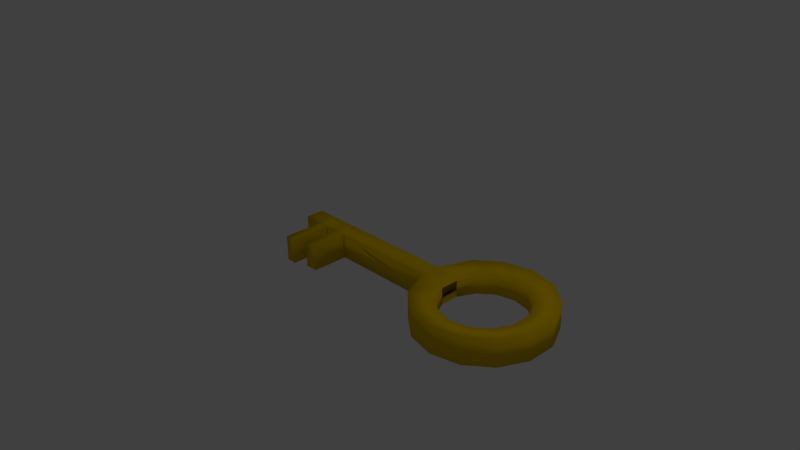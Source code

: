 # Source: Key.blend  (saved by Blender 2.70.0; exported with 4.5.12 LTS)
import bpy
from mathutils import Matrix  # noqa: F401  (used for matrix-valued properties, if any)

bpy.ops.wm.read_factory_settings(use_empty=True)
scene = bpy.context.scene
scene.name = 'Scene'

# ---- collections
col_collection_1 = bpy.data.collections.new('Collection 1'); scene.collection.children.link(col_collection_1)

# ---- materials (node trees are filled in below, after node groups)
mat_key = bpy.data.materials.new('Key')
mat_key.alpha_threshold = 0.0
mat_key.use_transparent_shadow = False
mat_key.diffuse_color = (0.8, 0.5251, 0.0, 1.0)
mat_key.roughness = 0.5
mat_key.specular_intensity = 0.7105
mat_key.line_color = (0.0, 0.0, 0.0, 1.0)

# ---- material node trees

# ---- world
world_world = bpy.data.worlds.new('World'); scene.world = world_world
world_world.color = (0.05088, 0.05088, 0.05088)
world_world.use_sun_shadow = False
world_world.sun_shadow_jitter_overblur = 0.0
world_world.cycles.sampling_method = 'MANUAL'
world_world.cycles.sample_map_resolution = 256

# ---- cameras
cam_camera = bpy.data.cameras.new('Camera')
cam_camera.clip_end = 100.0
cam_camera.lens = 35.0
cam_camera.sensor_width = 32.0
cam_camera.sensor_height = 18.0
cam_camera.ortho_scale = 7.314
cam_camera.dof.focus_distance = 0.0
cam_camera.dof.aperture_fstop = 128.0

# ---- lights
light_lamp = bpy.data.lights.new('Lamp', 'POINT')
light_lamp.transmission_factor = 0.0
light_lamp.cutoff_distance = 30.0
light_lamp.energy = 100.0
light_lamp.shadow_buffer_clip_start = 1.001
light_lamp.shadow_soft_size = 0.1
light_lamp.shadow_maximum_resolution = 0.006
light_lamp.use_absolute_resolution = True
light_lamp.cycles.use_multiple_importance_sampling = False

# ---- meshes
me_cube = bpy.data.meshes.new('Cube')
me_cube.from_pydata([(1.035, 0.1223, -0.1754), (1.035, -0.1223, -0.1754), (-0.4359, -0.1222, -0.1711), (-0.4359, 0.1222, -0.1711), (1.035, 0.1223, 0.1754), (1.035, -0.1223, 0.1754), (-0.4359, -0.1222, 0.1711), (-0.4359, 0.1222, 0.1711), (1.89, 0.8772, -0.1754), (1.89, 0.8772, 0.1754), (2.271, 0.7903, -0.1754), (2.271, 0.7903, 0.1754), (2.576, 0.5469, -0.1754), (2.576, 0.5469, 0.1754), (2.745, 0.1952, -0.1754), (2.745, 0.1952, 0.1754), (2.745, -0.1952, -0.1754), (2.745, -0.1952, 0.1754), (2.576, -0.5469, -0.1754), (2.576, -0.5469, 0.1754), (2.271, -0.7903, -0.1754), (2.271, -0.7903, 0.1754), (1.89, -0.8772, -0.1754), (1.89, -0.8772, 0.1754), (1.509, -0.7903, -0.1754), (1.509, -0.7903, 0.1754), (1.204, -0.5469, -0.1754), (1.204, -0.5469, 0.1754), (1.204, 0.5469, -0.1754), (1.204, 0.5469, 0.1754), (1.509, 0.7903, -0.1754), (1.509, 0.7903, 0.1754), (1.347, 0.1238, -0.1113), (1.347, -0.1238, -0.1113), (1.347, 0.1238, 0.1113), (1.347, -0.1238, 0.1113), (1.89, 0.5565, -0.1113), (1.89, 0.5565, 0.1113), (2.131, 0.5014, -0.1113), (2.131, 0.5014, 0.1113), (2.325, 0.347, -0.1113), (2.325, 0.347, 0.1113), (2.433, 0.1238, -0.1113), (2.433, 0.1238, 0.1113), (2.433, -0.1238, -0.1113), (2.433, -0.1238, 0.1113), (2.325, -0.347, -0.1113), (2.325, -0.347, 0.1113), (2.131, -0.5014, -0.1113), (2.131, -0.5014, 0.1113), (1.89, -0.5565, -0.1113), (1.89, -0.5565, 0.1113), (1.649, -0.5014, -0.1113), (1.649, -0.5014, 0.1113), (1.455, -0.347, -0.1113), (1.455, -0.347, 0.1113), (1.455, 0.347, -0.1113), (1.455, 0.347, 0.1113), (1.649, 0.5014, -0.1113), (1.649, 0.5014, 0.1113), (-0.6036, -0.1222, -0.1711), (-0.6036, 0.1222, -0.1711), (-0.6036, -0.1222, 0.1711), (-0.6036, 0.1222, 0.1711), (-0.7796, -0.1222, -0.1711), (-0.7796, 0.1222, -0.1711), (-0.7796, -0.1222, 0.1711), (-0.7796, 0.1222, 0.1711), (-0.9178, -0.1222, -0.1711), (-0.9178, 0.1222, -0.1711), (-0.9178, -0.1222, 0.1711), (-0.9178, 0.1222, 0.1711), (-1.196, -0.1222, -0.1711), (-1.196, 0.1222, -0.1711), (-1.196, -0.1222, 0.1711), (-1.196, 0.1222, 0.1711), (-1.276, -0.07041, -0.09859), (-1.276, 0.07041, -0.09859), (-1.276, -0.07041, 0.09859), (-1.276, 0.07041, 0.09859), (-0.4359, -0.618, -0.1711), (-0.4359, -0.618, 0.1711), (-0.6036, -0.618, -0.1711), (-0.6036, -0.618, 0.1711), (-0.7796, -0.6869, -0.1711), (-0.7796, -0.6869, 0.1711), (-0.9178, -0.6869, -0.1711), (-0.9178, -0.6869, 0.1711)], [], [(0, 1, 2, 3), (4, 7, 6, 5), (11, 39, 41, 13), (1, 5, 6, 2), (6, 7, 63, 62), (4, 0, 3, 7), (14, 42, 40, 12), (4, 5, 35, 34), (4, 34, 57, 29), (21, 49, 51, 23), (27, 55, 35, 5), (15, 43, 45, 17), (10, 38, 36, 8), (24, 52, 50, 22), (30, 58, 56, 28), (18, 46, 44, 16), (12, 40, 38, 10), (25, 53, 55, 27), (31, 59, 37, 9), (32, 33, 35, 34), (36, 38, 39, 37), (38, 40, 41, 39), (40, 42, 43, 41), (42, 44, 45, 43), (44, 46, 47, 45), (46, 48, 49, 47), (48, 50, 51, 49), (50, 52, 53, 51), (52, 54, 55, 53), (54, 33, 35, 55), (32, 56, 57, 34), (58, 36, 37, 59), (56, 58, 59, 57), (20, 48, 46, 18), (8, 36, 58, 30), (26, 54, 52, 24), (17, 45, 47, 19), (29, 57, 59, 31), (23, 51, 53, 25), (9, 37, 39, 11), (1, 0, 32, 33), (16, 44, 42, 14), (1, 33, 54, 26), (13, 41, 43, 15), (22, 50, 48, 20), (28, 56, 32, 0), (19, 47, 49, 21), (5, 1, 26, 27), (24, 25, 27, 26), (22, 23, 25, 24), (20, 21, 23, 22), (18, 19, 21, 20), (16, 17, 19, 18), (14, 15, 17, 16), (12, 13, 15, 14), (10, 11, 13, 12), (8, 9, 11, 10), (30, 31, 9, 8), (28, 29, 31, 30), (4, 29, 28, 0), (7, 3, 61, 63), (6, 62, 83, 81), (3, 2, 60, 61), (62, 63, 67, 66), (63, 61, 65, 67), (60, 62, 66, 64), (61, 60, 64, 65), (66, 67, 71, 70), (67, 65, 69, 71), (60, 2, 80, 82), (65, 64, 68, 69), (70, 71, 75, 74), (71, 69, 73, 75), (68, 70, 74, 72), (69, 68, 72, 73), (74, 75, 79, 78), (75, 73, 77, 79), (72, 74, 78, 76), (73, 72, 76, 77), (77, 76, 78, 79), (62, 60, 82, 83), (2, 6, 81, 80), (81, 83, 82, 80), (68, 64, 84, 86), (66, 70, 87, 85), (70, 68, 86, 87), (64, 66, 85, 84), (85, 87, 86, 84)])
me_cube.polygons.foreach_set('use_smooth', [True] * 88)
me_cube.materials.append(mat_key)
me_cube.use_remesh_preserve_volume = False
me_cube.use_remesh_preserve_attributes = False
me_cube.use_mirror_vertex_groups = False
me_cube.update()

# ---- objects
ob_cube = bpy.data.objects.new('Cube', me_cube)
ob_lamp = bpy.data.objects.new('Lamp', light_lamp)
ob_camera = bpy.data.objects.new('Camera', cam_camera)

# ---- transforms, parenting, visibility, modifiers, constraints
ob_cube.location = (0.0, 0.0, 0.0)
ob_cube.lock_rotations_4d = False
ob_cube.empty_display_type = 'ARROWS'
ob_cube.lineart.crease_threshold = 0.0
ob_lamp.location = (4.076, 1.005, 5.904)
ob_lamp.rotation_euler = (0.6503, 0.05522, 1.866)
ob_lamp.lock_rotations_4d = False
ob_lamp.empty_display_type = 'ARROWS'
ob_lamp.color = (0.0, 0.0, 0.0, 0.0)
ob_lamp.lineart.crease_threshold = 0.0
ob_camera.location = (7.481, -6.508, 5.344)
ob_camera.rotation_euler = (1.109, 0.01082, 0.8149)
ob_camera.lock_rotations_4d = False
ob_camera.empty_display_type = 'ARROWS'
ob_camera.color = (0.0, 0.0, 0.0, 0.0)
ob_camera.display_type = 'WIRE'
ob_camera.lineart.crease_threshold = 0.0

# ---- collection membership
col_collection_1.objects.link(ob_cube)
col_collection_1.objects.link(ob_lamp)
col_collection_1.objects.link(ob_camera)

# ---- scene / render settings (as saved in the file)
scene.camera = ob_camera
scene.frame_start = 1; scene.frame_end = 250; scene.frame_set(1)
scene.render.engine = 'BLENDER_EEVEE_NEXT'
scene.render.resolution_percentage = 50
scene.render.dither_intensity = 0.0
scene.cycles.use_denoising = False
scene.cycles.samples = 10
scene.cycles.sampling_pattern = 'TABULATED_SOBOL'
scene.cycles.light_sampling_threshold = 0.0
scene.cycles.use_adaptive_sampling = False
scene.cycles.use_light_tree = False
scene.cycles.blur_glossy = 0.0
scene.cycles.volume_bounces = 1
scene.cycles.pixel_filter_type = 'GAUSSIAN'
scene.cycles.sample_clamp_indirect = 0.0
scene.view_settings.view_transform = 'Standard'
bpy.context.view_layer.update()
